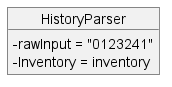

The diagram above was rendered by PlantUML. Its source (embedded in the PNG):
@startuml
skinparam classAttributeIconSize 0
object HistoryParser{
    - rawInput = "0123241"
    - Inventory = inventory
}

@enduml